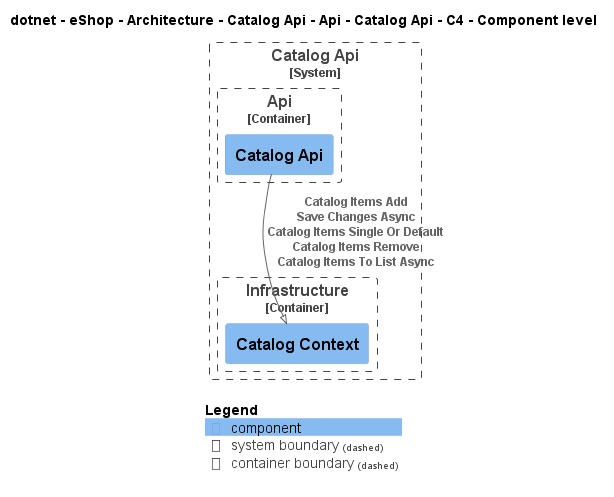

The diagram above was rendered by PlantUML. Its source (embedded in the PNG):
@startuml
!pragma layout smetana
!include ..\..\..\..\..\..\..\..\..\.c4s\C4_Component.puml

AddElementTag("c4interflow:lifecycle:new", $bgColor=green, $fontColor=#ffffff, $borderColor=green, $shadowing="False")
AddElementTag("c4interflow:lifecycle:changed", $bgColor=orange, $fontColor=#ffffff, $borderColor=orange, $shadowing="False")
AddElementTag("c4interflow:lifecycle:removed", $bgColor=red, $fontColor=#ffffff, $borderColor=red, $shadowing="False")

AddRelTag("c4interflow:lifecycle:new", $textColor=green, $lineColor=green)
AddRelTag("c4interflow:lifecycle:changed", $textColor=orange, $lineColor=orange)
AddRelTag("c4interflow:lifecycle:removed", $textColor=red, $lineColor=red)

SHOW_PERSON_PORTRAIT()
LAYOUT_TOP_DOWN()

skinparam linetype polyline

title dotnet - eShop - Architecture - Catalog Api - Api - Catalog Api - C4 - Component level


System_Boundary(dotnet.eShop.Architecture.SoftwareSystems.CatalogApi, "Catalog Api") {
    
Container_Boundary(dotnet.eShop.Architecture.SoftwareSystems.CatalogApi.Containers.Api, "Api") {
    Component(dotnet.eShop.Architecture.SoftwareSystems.CatalogApi.Containers.Api.Components.CatalogApi, "Catalog Api", "", "")
}
    
Container_Boundary(dotnet.eShop.Architecture.SoftwareSystems.CatalogApi.Containers.Infrastructure, "Infrastructure") {
    Component(dotnet.eShop.Architecture.SoftwareSystems.CatalogApi.Containers.Infrastructure.Components.CatalogContext, "Catalog Context", "", "")
}
}

Rel(dotnet.eShop.Architecture.SoftwareSystems.CatalogApi.Containers.Api.Components.CatalogApi, dotnet.eShop.Architecture.SoftwareSystems.CatalogApi.Containers.Infrastructure.Components.CatalogContext, "Catalog Items Add\nSave Changes Async\nCatalog Items Single Or Default\nCatalog Items Remove\nCatalog Items To List Async")


SHOW_LEGEND()
@enduml